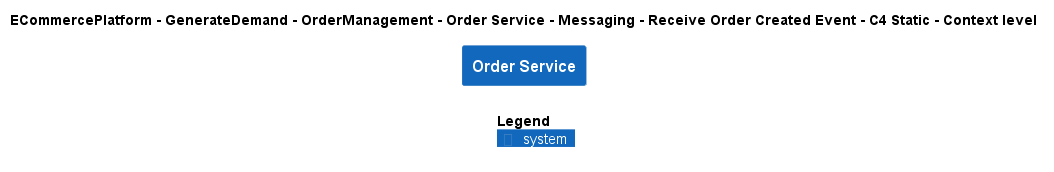

The diagram above was rendered by PlantUML. Its source (embedded in the PNG):
@startuml
!include ..\..\..\..\..\..\..\..\..\.c4s\C4_Context.puml

AddElementTag("c4interflow:lifecycle:new", $bgColor=green, $fontColor=#ffffff, $borderColor=green, $shadowing="False")
AddElementTag("c4interflow:lifecycle:changed", $bgColor=orange, $fontColor=#ffffff, $borderColor=orange, $shadowing="False")
AddElementTag("c4interflow:lifecycle:removed", $bgColor=red, $fontColor=#ffffff, $borderColor=red, $shadowing="False")

AddRelTag("c4interflow:lifecycle:new", $textColor=green, $lineColor=green)
AddRelTag("c4interflow:lifecycle:changed", $textColor=orange, $lineColor=orange)
AddRelTag("c4interflow:lifecycle:removed", $textColor=red, $lineColor=red)

SHOW_PERSON_PORTRAIT()
LAYOUT_TOP_DOWN()

skinparam linetype polyline

title ECommercePlatform - GenerateDemand - OrderManagement - Order Service - Messaging - Receive Order Created Event - C4 Static - Context level

System(ECommercePlatform.GenerateDemand.OrderManagement.SoftwareSystems.OrderService, "Order Service", "")



SHOW_LEGEND()
@enduml